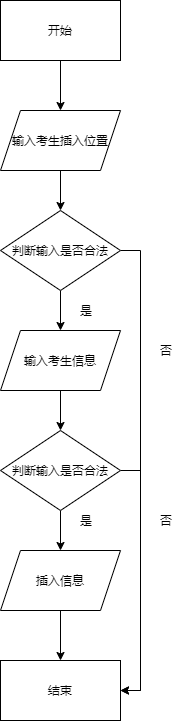

The diagram above was exported from draw.io. Its source (the exported page's mxGraphModel, read from the mxfile embedded in the PNG):
<mxGraphModel dx="820" dy="461" grid="1" gridSize="10" guides="1" tooltips="1" connect="1" arrows="1" fold="1" page="1" pageScale="1" pageWidth="827" pageHeight="1169" math="0" shadow="0">
  <root>
    <mxCell id="0" />
    <mxCell id="1" parent="0" />
    <mxCell id="9" style="edgeStyle=orthogonalEdgeStyle;rounded=0;orthogonalLoop=1;jettySize=auto;html=1;exitX=0.5;exitY=1;exitDx=0;exitDy=0;entryX=0.5;entryY=0;entryDx=0;entryDy=0;" edge="1" parent="1" source="2" target="3">
      <mxGeometry relative="1" as="geometry" />
    </mxCell>
    <mxCell id="2" value="开始" style="rounded=0;whiteSpace=wrap;html=1;" vertex="1" parent="1">
      <mxGeometry x="294" y="60" width="120" height="60" as="geometry" />
    </mxCell>
    <mxCell id="10" style="edgeStyle=orthogonalEdgeStyle;rounded=0;orthogonalLoop=1;jettySize=auto;html=1;exitX=0.5;exitY=1;exitDx=0;exitDy=0;entryX=0.5;entryY=0;entryDx=0;entryDy=0;" edge="1" parent="1" source="3" target="4">
      <mxGeometry relative="1" as="geometry" />
    </mxCell>
    <mxCell id="3" value="输入考生插入位置" style="shape=parallelogram;perimeter=parallelogramPerimeter;whiteSpace=wrap;html=1;fixedSize=1;" vertex="1" parent="1">
      <mxGeometry x="294" y="170" width="120" height="60" as="geometry" />
    </mxCell>
    <mxCell id="11" style="edgeStyle=orthogonalEdgeStyle;rounded=0;orthogonalLoop=1;jettySize=auto;html=1;exitX=0.5;exitY=1;exitDx=0;exitDy=0;entryX=0.5;entryY=0;entryDx=0;entryDy=0;" edge="1" parent="1" source="4" target="5">
      <mxGeometry relative="1" as="geometry" />
    </mxCell>
    <mxCell id="17" style="edgeStyle=orthogonalEdgeStyle;rounded=0;orthogonalLoop=1;jettySize=auto;html=1;exitX=1;exitY=0.5;exitDx=0;exitDy=0;entryX=1;entryY=0.5;entryDx=0;entryDy=0;" edge="1" parent="1" source="4" target="8">
      <mxGeometry relative="1" as="geometry" />
    </mxCell>
    <mxCell id="4" value="判断输入是否合法" style="rhombus;whiteSpace=wrap;html=1;" vertex="1" parent="1">
      <mxGeometry x="294" y="270" width="120" height="80" as="geometry" />
    </mxCell>
    <mxCell id="13" style="edgeStyle=orthogonalEdgeStyle;rounded=0;orthogonalLoop=1;jettySize=auto;html=1;entryX=0.5;entryY=0;entryDx=0;entryDy=0;" edge="1" parent="1" source="5" target="6">
      <mxGeometry relative="1" as="geometry" />
    </mxCell>
    <mxCell id="5" value="输入考生信息" style="shape=parallelogram;perimeter=parallelogramPerimeter;whiteSpace=wrap;html=1;fixedSize=1;" vertex="1" parent="1">
      <mxGeometry x="294" y="390" width="120" height="60" as="geometry" />
    </mxCell>
    <mxCell id="14" style="edgeStyle=orthogonalEdgeStyle;rounded=0;orthogonalLoop=1;jettySize=auto;html=1;exitX=0.5;exitY=1;exitDx=0;exitDy=0;entryX=0.5;entryY=0;entryDx=0;entryDy=0;" edge="1" parent="1" source="6" target="7">
      <mxGeometry relative="1" as="geometry" />
    </mxCell>
    <mxCell id="15" style="edgeStyle=orthogonalEdgeStyle;rounded=0;orthogonalLoop=1;jettySize=auto;html=1;exitX=1;exitY=0.5;exitDx=0;exitDy=0;entryX=1;entryY=0.5;entryDx=0;entryDy=0;" edge="1" parent="1" source="6" target="8">
      <mxGeometry relative="1" as="geometry" />
    </mxCell>
    <mxCell id="6" value="判断输入是否合法" style="rhombus;whiteSpace=wrap;html=1;" vertex="1" parent="1">
      <mxGeometry x="294" y="490" width="120" height="80" as="geometry" />
    </mxCell>
    <mxCell id="16" style="edgeStyle=orthogonalEdgeStyle;rounded=0;orthogonalLoop=1;jettySize=auto;html=1;exitX=0.5;exitY=1;exitDx=0;exitDy=0;entryX=0.5;entryY=0;entryDx=0;entryDy=0;" edge="1" parent="1" source="7" target="8">
      <mxGeometry relative="1" as="geometry" />
    </mxCell>
    <mxCell id="7" value="插入信息" style="shape=parallelogram;perimeter=parallelogramPerimeter;whiteSpace=wrap;html=1;fixedSize=1;" vertex="1" parent="1">
      <mxGeometry x="294" y="610" width="120" height="60" as="geometry" />
    </mxCell>
    <mxCell id="8" value="结束" style="rounded=0;whiteSpace=wrap;html=1;" vertex="1" parent="1">
      <mxGeometry x="294" y="720" width="120" height="60" as="geometry" />
    </mxCell>
    <mxCell id="18" value="是" style="text;html=1;strokeColor=none;fillColor=none;align=center;verticalAlign=middle;whiteSpace=wrap;rounded=0;" vertex="1" parent="1">
      <mxGeometry x="360" y="360" width="40" height="20" as="geometry" />
    </mxCell>
    <mxCell id="19" value="是" style="text;html=1;strokeColor=none;fillColor=none;align=center;verticalAlign=middle;whiteSpace=wrap;rounded=0;" vertex="1" parent="1">
      <mxGeometry x="360" y="570" width="40" height="20" as="geometry" />
    </mxCell>
    <mxCell id="20" value="否" style="text;html=1;strokeColor=none;fillColor=none;align=center;verticalAlign=middle;whiteSpace=wrap;rounded=0;" vertex="1" parent="1">
      <mxGeometry x="440" y="400" width="40" height="20" as="geometry" />
    </mxCell>
    <mxCell id="21" value="否" style="text;html=1;strokeColor=none;fillColor=none;align=center;verticalAlign=middle;whiteSpace=wrap;rounded=0;" vertex="1" parent="1">
      <mxGeometry x="440" y="570" width="40" height="20" as="geometry" />
    </mxCell>
  </root>
</mxGraphModel>